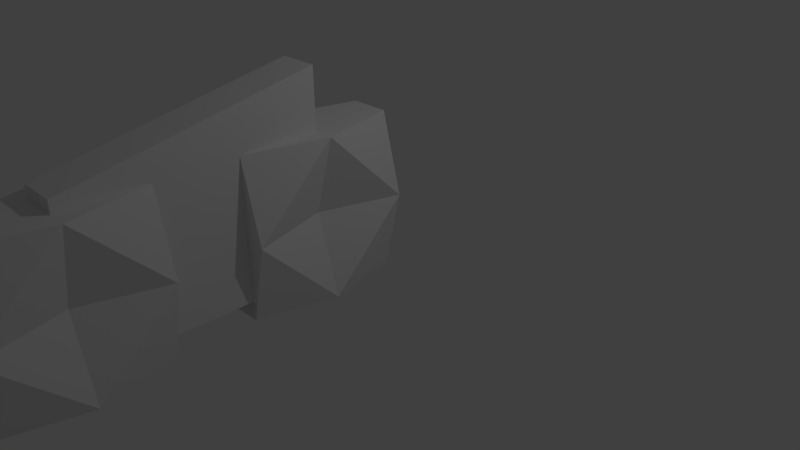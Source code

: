 # Source: motor.blend  (saved by Blender 2.75.0; exported with 4.5.12 LTS)
import bpy
from mathutils import Matrix  # noqa: F401  (used for matrix-valued properties, if any)

bpy.ops.wm.read_factory_settings(use_empty=True)
scene = bpy.context.scene
scene.name = 'Scene'

# ---- collections
col_collection_1 = bpy.data.collections.new('Collection 1'); scene.collection.children.link(col_collection_1)

# ---- materials (node trees are filled in below, after node groups)
mat_material = bpy.data.materials.new('Material')
mat_material.alpha_threshold = 0.0
mat_material.use_transparent_shadow = False
mat_material.roughness = 0.5
mat_material.line_color = (0.0, 0.0, 0.0, 1.0)

# ---- material node trees

# ---- world
world_world = bpy.data.worlds.new('World'); scene.world = world_world
world_world.color = (0.05088, 0.05088, 0.05088)
world_world.use_sun_shadow = False
world_world.sun_shadow_jitter_overblur = 0.0
world_world.cycles.sampling_method = 'MANUAL'
world_world.cycles.sample_map_resolution = 256

# ---- cameras
cam_camera = bpy.data.cameras.new('Camera')
cam_camera.clip_end = 100.0
cam_camera.lens = 35.0
cam_camera.sensor_width = 32.0
cam_camera.sensor_height = 18.0
cam_camera.ortho_scale = 7.314
cam_camera.dof.focus_distance = 0.0
cam_camera.dof.aperture_fstop = 128.0

# ---- lights
light_lamp = bpy.data.lights.new('Lamp', 'POINT')
light_lamp.transmission_factor = 0.0
light_lamp.cutoff_distance = 30.0
light_lamp.energy = 100.0
light_lamp.shadow_buffer_clip_start = 1.001
light_lamp.shadow_soft_size = 0.1
light_lamp.shadow_maximum_resolution = 0.006
light_lamp.use_absolute_resolution = True
light_lamp.cycles.use_multiple_importance_sampling = False

# ---- meshes
me_cube = bpy.data.meshes.new('Cube')
me_cube.from_pydata([(0.25, 1.0, -1.0), (0.25, -1.0, -1.0), (-0.25, -1.0, -1.0), (-0.25, 1.0, -1.0), (0.25, 1.0, 1.0), (0.25, -1.0, 1.0), (-0.25, -1.0, 1.0), (-0.25, 1.0, 1.0), (0.25, -1.0, -0.75), (-0.25, -1.0, -0.75), (0.25, -1.0, 0.75), (-0.25, -1.0, 0.75), (0.25, -2.0, -0.75), (-0.25, -2.0, -0.75), (0.25, -2.0, 0.75), (-0.25, -2.0, 0.75), (0.25, -2.0, -1.0), (-0.25, -2.0, -1.0), (0.25, -2.0, 1.0), (-0.25, -2.0, 1.0), (0.25, -4.0, -1.0), (-0.25, -4.0, -1.0), (0.25, -4.0, 1.0), (-0.25, -4.0, 1.0), (0.5, 0.0, -1.0), (0.5, 1.0, 0.0), (0.5, -1.0, 0.0), (-0.5, 2.98e-07, -1.0), (-0.5, -1.0, 0.0), (-0.5, 1.0, 0.0), (0.5, -4.768e-07, 1.0), (-0.5, 1.788e-07, 1.0), (0.5, -2.0, 0.0), (-0.5, -2.0, 0.0), (0.5, -4.0, 0.0), (-0.5, -4.0, 0.0), (0.5, -3.0, 1.0), (0.5, -3.0, -1.0), (-0.5, -3.0, -1.0), (-0.5, -3.0, 1.0), (-0.2, -3.0, 0.0), (0.2, -3.0, 0.0), (-0.2, 2.384e-07, 0.0), (0.2, -2.384e-07, 0.0), (0.25, -7.153e-07, 0.75), (-0.25, 4.172e-07, 0.75), (0.25, -3.0, 0.75), (-0.25, -3.0, 0.75), (0.25, -7.153e-07, 1.75), (-0.25, 4.172e-07, 1.75), (0.25, -3.0, 1.15), (-0.25, -3.0, 1.15)], [], [(30, 31, 6, 5), (43, 30, 5, 26), (2, 1, 8, 9), (42, 31, 7, 29), (25, 0, 3, 29), (11, 9, 13, 15), (6, 28, 2, 9, 11), (1, 26, 5, 10, 8), (8, 10, 14, 12), (41, 36, 22, 34), (12, 14, 18, 32, 16), (15, 13, 17, 33, 19), (13, 12, 16, 17), (34, 22, 23, 35), (40, 38, 21, 35), (36, 39, 23, 22), (18, 19, 39, 36), (39, 40, 35, 23), (19, 33, 40, 39), (33, 17, 38, 40), (20, 34, 35, 21), (37, 41, 34, 20), (16, 32, 41, 37), (32, 18, 36, 41), (4, 25, 29, 7), (27, 42, 29, 3), (2, 28, 42, 27), (28, 6, 31, 42), (24, 43, 26, 1), (0, 25, 43, 24), (25, 4, 30, 43), (4, 7, 31, 30), (45, 47, 51, 49), (48, 49, 51, 50), (44, 45, 49, 48), (46, 44, 48, 50), (47, 46, 50, 51), (14, 10, 44, 46), (11, 15, 47, 45)])
me_cube.materials.append(mat_material)
me_cube.use_remesh_preserve_volume = False
me_cube.use_remesh_preserve_attributes = False
me_cube.use_mirror_vertex_groups = False
me_cube.update()

# ---- objects
ob_motor = bpy.data.objects.new('Motor', me_cube)
ob_lamp = bpy.data.objects.new('Lamp', light_lamp)
ob_camera = bpy.data.objects.new('Camera', cam_camera)

# ---- transforms, parenting, visibility, modifiers, constraints
ob_motor.location = (0.0, -1.0, 1.0)
ob_motor.lock_rotations_4d = False
ob_motor.empty_display_type = 'ARROWS'
ob_motor.lineart.crease_threshold = 0.0
_m = ob_motor.modifiers.new('EdgeSplit', 'EDGE_SPLIT')
_m = ob_motor.modifiers.new('Triangulate.001', 'TRIANGULATE')
ob_lamp.location = (4.076, 1.005, 5.904)
ob_lamp.rotation_euler = (0.6503, 0.05522, 1.866)
ob_lamp.lock_rotations_4d = False
ob_lamp.empty_display_type = 'ARROWS'
ob_lamp.color = (0.0, 0.0, 0.0, 0.0)
ob_lamp.lineart.crease_threshold = 0.0
ob_camera.location = (7.481, -6.508, 5.344)
ob_camera.rotation_euler = (1.109, 0.01082, 0.8149)
ob_camera.lock_rotations_4d = False
ob_camera.empty_display_type = 'ARROWS'
ob_camera.color = (0.0, 0.0, 0.0, 0.0)
ob_camera.display_type = 'WIRE'
ob_camera.lineart.crease_threshold = 0.0

# ---- collection membership
col_collection_1.objects.link(ob_motor)
col_collection_1.objects.link(ob_lamp)
col_collection_1.objects.link(ob_camera)

# ---- scene / render settings (as saved in the file)
scene.camera = ob_camera
scene.frame_start = 1; scene.frame_end = 250; scene.frame_set(1)
scene.render.engine = 'BLENDER_EEVEE_NEXT'
scene.render.resolution_percentage = 50
scene.render.dither_intensity = 0.0
scene.cycles.use_denoising = False
scene.cycles.samples = 10
scene.cycles.sampling_pattern = 'TABULATED_SOBOL'
scene.cycles.light_sampling_threshold = 0.0
scene.cycles.use_adaptive_sampling = False
scene.cycles.use_light_tree = False
scene.cycles.blur_glossy = 0.0
scene.cycles.pixel_filter_type = 'GAUSSIAN'
scene.cycles.sample_clamp_indirect = 0.0
scene.view_settings.view_transform = 'Standard'
bpy.context.view_layer.update()
